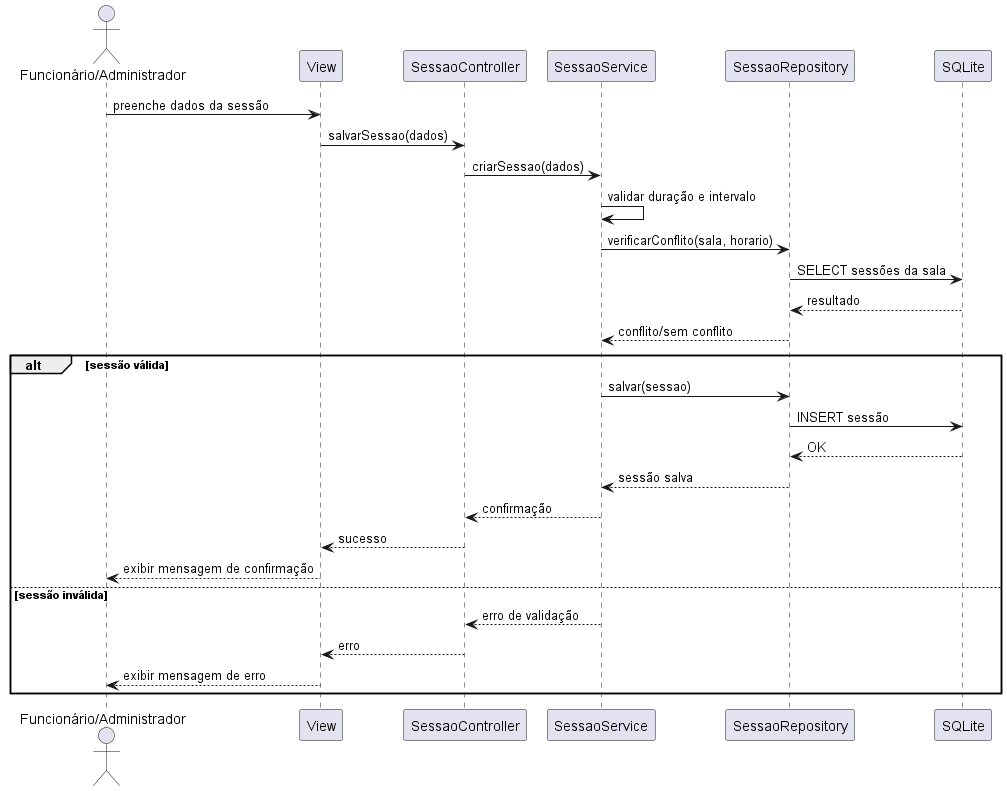

The diagram above was rendered by PlantUML. Its source (embedded in the PNG):
@startuml sequenciaCadastrarSessao
skinparam shadowing false
actor "Funcionário/Administrador" as Admin
participant "View" as View
participant "SessaoController" as Controller
participant "SessaoService" as Service
participant "SessaoRepository" as Repository
participant "SQLite" as DB

Admin -> View : preenche dados da sessão
View -> Controller : salvarSessao(dados)
Controller -> Service : criarSessao(dados)
Service -> Service : validar duração e intervalo
Service -> Repository : verificarConflito(sala, horario)
Repository -> DB : SELECT sessões da sala
DB --> Repository : resultado
Repository --> Service : conflito/sem conflito
alt sessão válida
  Service -> Repository : salvar(sessao)
  Repository -> DB : INSERT sessão
  DB --> Repository : OK
  Repository --> Service : sessão salva
  Service --> Controller : confirmação
  Controller --> View : sucesso
  View --> Admin : exibir mensagem de confirmação
else sessão inválida
  Service --> Controller : erro de validação
  Controller --> View : erro
  View --> Admin : exibir mensagem de erro
end
@enduml